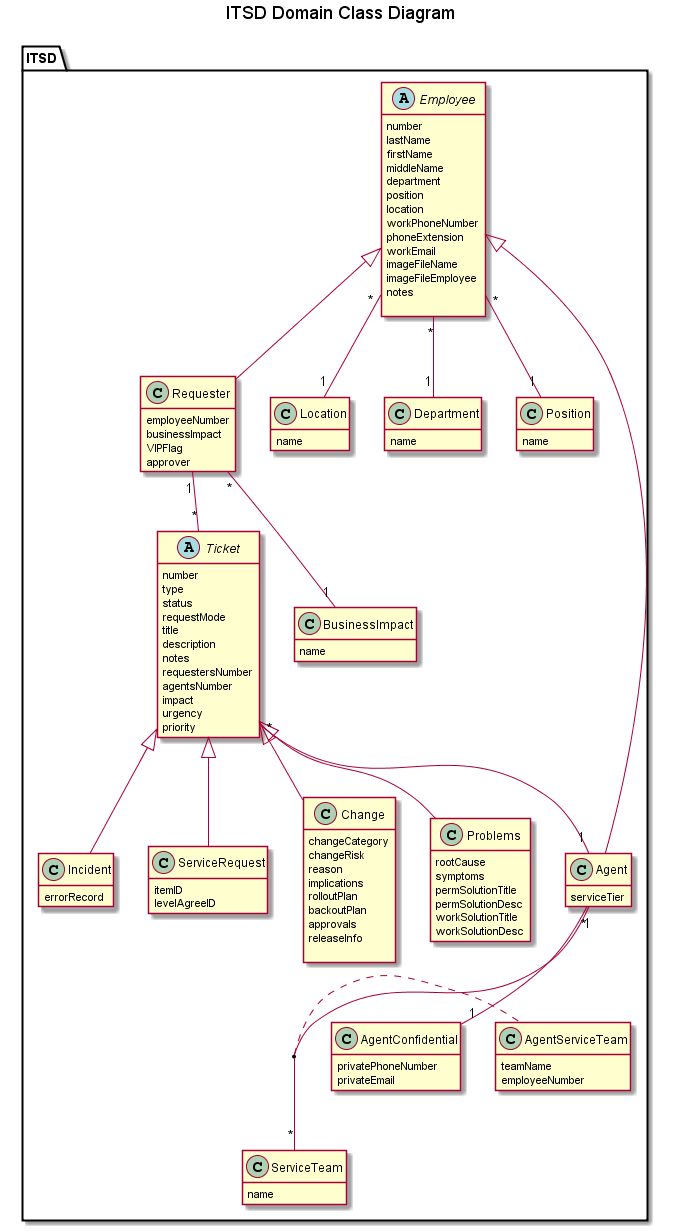

The diagram above was rendered by PlantUML. Its source (embedded in the PNG):
@startuml

hide empty methods

title ITSD Domain Class Diagram

namespace ITSD {

'All associations except the association class
'which should be declared near the bottom of
'the script (see below)

Employee <|-- Requester
Employee "*" -- "1" Location
Employee "*" -- "1" Department
Employee "*" -- "1" Position
Employee <|-- Agent
Requester "*" -- "1" BusinessImpact
Requester "1" -- "*" Ticket
Ticket <|-- Incident
Ticket <|-- ServiceRequest
Ticket <|-- Change
Ticket <|-- Problems
Ticket "*" -- "1" Agent
Agent "*" -- "*" ServiceTeam
Agent "1" -- "1" AgentConfidential
(Agent, ServiceTeam) .. AgentServiceTeam


class BusinessImpact {
    name
}

abstract class Ticket {
    number
	type
	status
	requestMode
	title
	description
	notes
	requestersNumber
	agentsNumber
	impact
	urgency
	priority
}

class Incident {
    errorRecord
}

class ServiceRequest {
    itemID
    levelAgreeID
}

class Change {
    changeCategory
    changeRisk
    reason
    implications
	rolloutPlan
	backoutPlan
	approvals
	releaseInfo	
} 

class Problems {
    rootCause
    symptoms
	permSolutionTitle
	permSolutionDesc
	workSolutionTitle
	workSolutionDesc
}

abstract class Employee {
    number
    lastName
    firstName
    middleName
    department
    position
    location
	workPhoneNumber
	phoneExtension
	workEmail
	imageFileName
	imageFileEmployee
	notes	
}

class Location {
    name    
}

class Department {
    name    
}

class Position {
    name    
}

class Requester {
    employeeNumber
    businessImpact
    VIPFlag
    approver
}

class AgentConfidential {
    privatePhoneNumber
	privateEmail
}

class Agent {
    serviceTier
}

class ServiceTeam {
    name
}

class AgentServiceTeam {
    teamName
	employeeNumber
}



}

@enduml